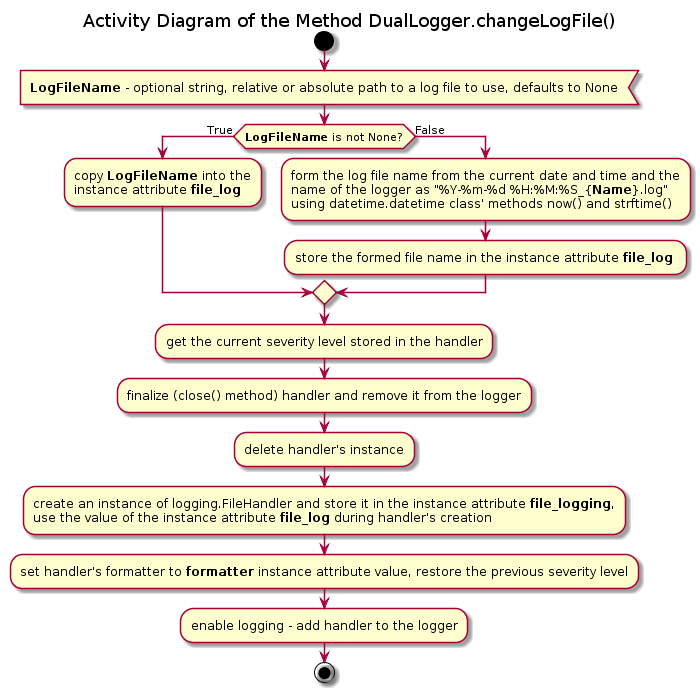

The diagram above was rendered by PlantUML. Its source (embedded in the PNG):
@startuml fsio_lib_logging_fsio_duallogger_changelogfile

title Activity Diagram of the Method DualLogger.changeLogFile()

start

:<b>LogFileName</b> - optional string, relative or absolute path to a log file to use, defaults to None<

if (<b>LogFileName</b> is not None?) then (True)
    :copy <b>LogFileName</b> into the
    instance attribute <b>file_log</b> ;
else (False)
    :form the log file name from the current date and time and the
    name of the logger as "%Y-%m-%d %H:%M:%S_{<b>Name</b>}.log"
    using datetime.datetime class' methods now() and strftime();
    
    :store the formed file name in the instance attribute <b>file_log</b> ;
endif

:get the current severity level stored in the handler;

:finalize (close() method) handler and remove it from the logger;

:delete handler's instance;

:create an instance of logging.FileHandler and store it in the instance attribute <b>file_logging</b>,
use the value of the instance attribute <b>file_log</b> during handler's creation;

:set handler's formatter to <b>formatter</b> instance attribute value, restore the previous severity level;

:enable logging - add handler to the logger;

stop

@enduml